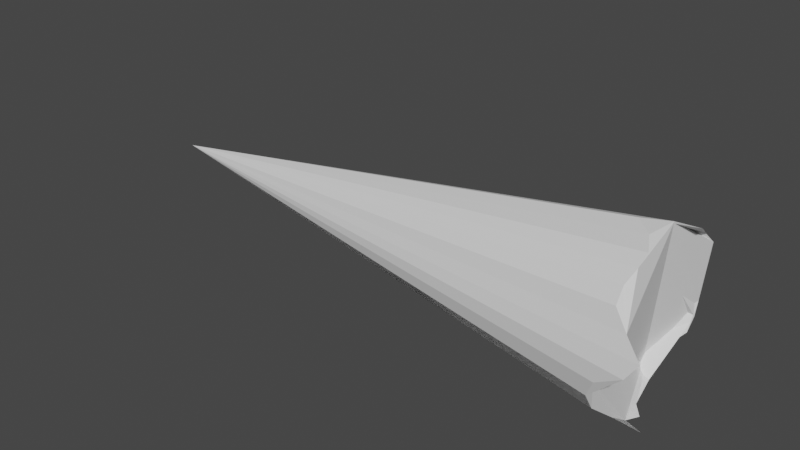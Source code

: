 # Source: Bullet.blend  (saved by Blender 3.0.42; exported with 4.5.12 LTS)
import bpy
from mathutils import Matrix  # noqa: F401  (used for matrix-valued properties, if any)

bpy.ops.wm.read_factory_settings(use_empty=True)
scene = bpy.context.scene
scene.name = 'Scene'

# ---- collections
col_collection = bpy.data.collections.new('Collection'); scene.collection.children.link(col_collection)

# ---- world
world_world = bpy.data.worlds.new('World'); scene.world = world_world
world_world.use_nodes = True; world_world.node_tree.nodes.clear()
_N = world_world.node_tree.nodes; _L = world_world.node_tree.links
n0 = _N.new('ShaderNodeOutputWorld'); n0.name = 'World Output'; n0.location = (300, 300)
n1 = _N.new('ShaderNodeBackground'); n1.name = 'Background'; n1.location = (10, 300)
n1.inputs[0].default_value = (0.05088, 0.05088, 0.05088, 1.0)
_L.new(n1.outputs[0], n0.inputs[0])
n0.is_active_output = True
world_world.color = (0.05088, 0.05088, 0.05088)
world_world.use_sun_shadow = False
world_world.sun_shadow_jitter_overblur = 0.0

# ---- meshes
me_cone = bpy.data.meshes.new('Cone')
me_cone.from_pydata([(0.009132, 0.8117, -0.6723), (0.1867, 0.7647, -0.6723), (0.3416, 0.7381, -0.6856), (0.4423, 0.7178, -0.6903), (0.5496, 0.6121, -0.6874), (0.6538, 0.457, -0.6664), (0.7412, 0.3208, -0.6981), (0.809, 0.1659, -0.6781), (0.8389, -0.002666, -0.6523), (0.8228, -0.1696, -0.6743), (0.7821, -0.3568, -0.6863), (0.7003, -0.4732, -0.685), (0.5929, -0.5843, -0.6799), (0.4682, -0.6849, -0.6806), (0.3179, -0.7541, -0.6975), (0.1687, -0.8365, -0.7176), (0.01509, -0.8646, -0.7053), (-0.144, -0.824, -0.6747), (-0.3327, -0.763, -0.6644), (-0.476, -0.699, -0.6676), (-0.5817, -0.5693, -0.6811), (-0.7101, -0.4388, -0.7046), (-0.7691, -0.3064, -0.6794), (-0.7842, -0.1729, -0.6859), (-0.7856, -0.03652, -0.6732), (-0.7964, 0.1477, -0.6678), (-0.7669, 0.3126, -0.6645), (-0.7108, 0.4471, -0.6481), (-0.5866, 0.5765, -0.6581), (-0.4363, 0.6786, -0.6782), (-0.3106, 0.754, -0.6799), (-0.1717, 0.7914, -0.6801), (0.01575, 0.0004651, -0.03332)], [], [(0, 32, 1), (1, 32, 2), (2, 32, 3), (3, 32, 4), (4, 32, 5), (5, 32, 6), (6, 32, 7), (7, 32, 8), (8, 32, 9), (9, 32, 10), (10, 32, 11), (11, 32, 12), (12, 32, 13), (13, 32, 14), (14, 32, 15), (15, 32, 16), (16, 32, 17), (17, 32, 18), (18, 32, 19), (19, 32, 20), (20, 32, 21), (21, 32, 22), (22, 32, 23), (23, 32, 24), (24, 32, 25), (25, 32, 26), (26, 32, 27), (27, 32, 28), (28, 32, 29), (29, 32, 30), (0, 1, 2, 3, 4, 5, 6, 7, 8, 9, 10, 11, 12, 13, 14, 15, 16, 17, 18, 19, 20, 21, 22, 23, 24, 25, 26, 27, 28, 29, 30, 31), (30, 32, 31), (31, 32, 0), (20, 32, 19, 18, 17, 16, 15, 14, 13, 12, 11, 10, 9, 8, 7, 6, 5, 4, 3, 2, 1, 0, 31, 30, 29, 28, 27, 26, 25, 24, 23, 22, 21)])
_uv = me_cone.uv_layers.new(name='UVMap')
_uv.uv.foreach_set('vector', [0.4413, 0.4921, 0.4413, 0.7373, 0.3877, 0.5055, 0.3877, 0.9708, 0.4334, 0.7373, 0.4334, 0.9832, 0.05972, 0.9893, 0.08874, 0.7451, 0.08874, 1.0, 0.6896, 0.7362, 0.6896, 0.9911, 0.6455, 0.7463, 0.1717, 0.4921, 0.1717, 0.7408, 0.1173, 0.5061, 0.4908, 0.9713, 0.5389, 0.7353, 0.5389, 0.9793, 0.6455, 0.7362, 0.646, 0.4921, 0.6963, 0.7362, 0.5446, 0.7361, 0.5954, 0.4921, 0.5954, 0.7448, 0.5954, 0.7398, 0.6455, 0.4921, 0.6455, 0.7452, 0.05972, 0.7451, 0.0631, 0.4921, 0.1173, 0.7451, 0.04203, 0.7401, 0.04203, 0.9988, 0.0, 0.7481, 0.333, 0.9853, 0.3795, 0.7354, 0.3795, 0.9855, 0.2782, 0.9835, 0.3078, 0.7352, 0.3264, 0.9835, 0.8415, 0.7362, 0.8911, 0.4921, 0.8911, 0.7376, 0.4413, 0.7327, 0.49, 0.4921, 0.49, 0.7479, 0.9381, 0.4921, 0.9381, 0.7479, 0.8911, 0.4932, 0.7441, 0.4921, 0.7441, 0.7511, 0.6963, 0.5053, 0.0, 0.7401, 0.03519, 0.4921, 0.05972, 0.7401, 0.9381, 0.7369, 0.9845, 0.4921, 0.9845, 0.7453, 0.8415, 0.4921, 0.8415, 0.7453, 0.7933, 0.5066, 0.1717, 0.7296, 0.2253, 0.4921, 0.2253, 0.7417, 0.1173, 0.9866, 0.1609, 0.7408, 0.1609, 0.9887, 0.2643, 0.7448, 0.2643, 0.9927, 0.2253, 0.7554, 0.5848, 0.7448, 0.5848, 0.9853, 0.5446, 0.753, 0.4908, 0.7217, 0.5446, 0.4921, 0.5446, 0.7353, 0.7441, 0.7302, 0.7933, 0.4921, 0.7933, 0.741, 0.8415, 0.9865, 0.8416, 0.7376, 0.8852, 0.9865, 0.2782, 0.4921, 0.2782, 0.7448, 0.2253, 0.5028, 0.2782, 0.7352, 0.3259, 0.4921, 0.333, 0.7352, 0.7441, 0.9802, 0.7877, 0.741, 0.7877, 0.987, 0.3853, 0.03869, 0.4226, 0.07943, 0.4575, 0.1114, 0.4796, 0.1329, 0.4896, 0.177, 0.4908, 0.2332, 0.4908, 0.282, 0.4828, 0.3321, 0.463, 0.3796, 0.4318, 0.4193, 0.391, 0.4601, 0.3514, 0.4763, 0.3062, 0.4869, 0.2583, 0.4921, 0.209, 0.4852, 0.1578, 0.4819, 0.1144, 0.464, 0.0807, 0.4278, 0.04284, 0.3817, 0.01697, 0.3422, 0.01129, 0.2922, 0.0, 0.2384, 0.006566, 0.1952, 0.02445, 0.159, 0.04627, 0.1242, 0.07347, 0.07585, 0.1077, 0.03889, 0.1438, 0.01392, 0.1962, 0.001376, 0.2509, 0.0, 0.295, 0.001356, 0.3362, 0.01446, 0.2146, 0.7417, 0.2146, 0.9877, 0.1717, 0.7471, 0.333, 0.7354, 0.357, 0.4921, 0.3877, 0.7354, 0.5016, 0.2011, 0.7404, 0.249, 0.5069, 0.1511, 0.5325, 0.1115, 0.5702, 0.06516, 0.604, 0.02877, 0.6474, 0.01068, 0.6984, 0.007087, 0.7475, 0.0, 0.7954, 0.004961, 0.8407, 0.01538, 0.8804, 0.03135, 0.9212, 0.07197, 0.9524, 0.1115, 0.9727, 0.1589, 0.9811, 0.209, 0.9811, 0.2578, 0.9804, 0.3139, 0.9707, 0.3581, 0.9486, 0.3797, 0.9138, 0.4118, 0.8767, 0.4528, 0.8278, 0.4772, 0.7867, 0.4905, 0.7426, 0.4921, 0.6878, 0.491, 0.6352, 0.4787, 0.5992, 0.4539, 0.5648, 0.4172, 0.5374, 0.3689, 0.5155, 0.3342, 0.4974, 0.2981, 0.4908, 0.255])
me_cone.use_remesh_fix_poles = True
me_cone.use_remesh_preserve_attributes = False
me_cone.update()

# ---- objects
ob_cone = bpy.data.objects.new('Cone', me_cone)

# ---- transforms, parenting, visibility, modifiers, constraints
ob_cone.location = (-3.58, 0.0, 0.0)
ob_cone.rotation_euler = (0.0, -1.571, 0.0)
ob_cone.scale = (1.0, 1.0, 8.4)

# ---- collection membership
col_collection.objects.link(ob_cone)

# ---- scene / render settings (as saved in the file)
scene.frame_start = 1; scene.frame_end = 250; scene.frame_set(1)
scene.render.engine = 'BLENDER_EEVEE_NEXT'
scene.cycles.sampling_pattern = 'TABULATED_SOBOL'
scene.cycles.use_light_tree = False
scene.view_settings.view_transform = 'Filmic'
bpy.context.view_layer.update()

# ---- added for rendering (the .blend has no active camera and no usable light): camera, sun
cam_auto = bpy.data.cameras.new('AutoCamera')
cam_auto.lens = 50.0
cam_auto.sensor_width = 36.0
cam_auto.clip_end = 1000.0
ob_auto_camera = bpy.data.objects.new('AutoCamera', cam_auto)
scene.collection.objects.link(ob_auto_camera)
ob_auto_camera.location = (5.31681, -6.91787, 4.61554)
ob_auto_camera.rotation_euler = (1.09748, -7.21219e-08, 0.694738)
scene.camera = ob_auto_camera
light_auto_sun = bpy.data.lights.new('AutoSun', 'SUN')
light_auto_sun.energy = 3.0
light_auto_sun.angle = 0.0523599
ob_auto_sun = bpy.data.objects.new('AutoSun', light_auto_sun)
scene.collection.objects.link(ob_auto_sun)
ob_auto_sun.rotation_euler = (0.872665, 0.174533, 0.523599)
bpy.context.view_layer.update()
